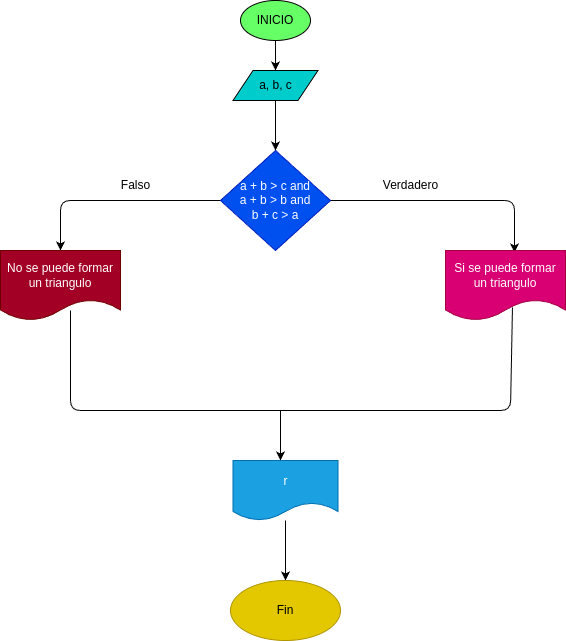

The diagram above was exported from draw.io. Its source (the exported page's mxGraphModel, read from the mxfile embedded in the PNG):
<mxGraphModel dx="1426" dy="461" grid="1" gridSize="10" guides="1" tooltips="1" connect="1" arrows="1" fold="1" page="1" pageScale="1" pageWidth="850" pageHeight="1100" math="0" shadow="0">
  <root>
    <mxCell id="0" />
    <mxCell id="1" parent="0" />
    <mxCell id="4" value="" style="edgeStyle=none;html=1;" parent="1" source="2" target="3" edge="1">
      <mxGeometry relative="1" as="geometry" />
    </mxCell>
    <mxCell id="2" value="INICIO" style="ellipse;whiteSpace=wrap;html=1;fillColor=#66FF66;" parent="1" vertex="1">
      <mxGeometry x="220" y="10" width="70" height="40" as="geometry" />
    </mxCell>
    <mxCell id="8" style="edgeStyle=none;html=1;" edge="1" parent="1" source="3" target="5">
      <mxGeometry relative="1" as="geometry" />
    </mxCell>
    <mxCell id="3" value="a, b, c" style="shape=parallelogram;perimeter=parallelogramPerimeter;whiteSpace=wrap;html=1;fixedSize=1;fillColor=#00CCCC;" parent="1" vertex="1">
      <mxGeometry x="212.5" y="80" width="85" height="30" as="geometry" />
    </mxCell>
    <mxCell id="10" style="edgeStyle=none;html=1;entryX=0.575;entryY=0.029;entryDx=0;entryDy=0;entryPerimeter=0;" edge="1" parent="1" source="5" target="9">
      <mxGeometry relative="1" as="geometry">
        <Array as="points">
          <mxPoint x="494" y="210" />
        </Array>
      </mxGeometry>
    </mxCell>
    <mxCell id="13" style="edgeStyle=none;html=1;entryX=0.5;entryY=0;entryDx=0;entryDy=0;" edge="1" parent="1" source="5" target="12">
      <mxGeometry relative="1" as="geometry">
        <Array as="points">
          <mxPoint x="40" y="210" />
        </Array>
      </mxGeometry>
    </mxCell>
    <mxCell id="5" value="a + b &amp;gt; c and&lt;br&gt;a + b &amp;gt; b and&lt;br&gt;b + c &amp;gt; a" style="rhombus;whiteSpace=wrap;html=1;fillColor=#0050ef;fontColor=#ffffff;strokeColor=#001DBC;" vertex="1" parent="1">
      <mxGeometry x="200" y="160" width="110" height="100" as="geometry" />
    </mxCell>
    <mxCell id="9" value="Si se puede formar un triangulo" style="shape=document;whiteSpace=wrap;html=1;boundedLbl=1;fillColor=#d80073;fontColor=#ffffff;strokeColor=#A50040;" vertex="1" parent="1">
      <mxGeometry x="425" y="260" width="120" height="70" as="geometry" />
    </mxCell>
    <mxCell id="11" value="Verdadero" style="text;html=1;align=center;verticalAlign=middle;resizable=0;points=[];autosize=1;strokeColor=none;fillColor=none;" vertex="1" parent="1">
      <mxGeometry x="350" y="180" width="80" height="30" as="geometry" />
    </mxCell>
    <mxCell id="12" value="No se puede formar un triangulo" style="shape=document;whiteSpace=wrap;html=1;boundedLbl=1;fillColor=#a20025;fontColor=#ffffff;strokeColor=#6F0000;" vertex="1" parent="1">
      <mxGeometry x="-20" y="260" width="120" height="70" as="geometry" />
    </mxCell>
    <mxCell id="14" value="Falso" style="text;html=1;align=center;verticalAlign=middle;resizable=0;points=[];autosize=1;strokeColor=none;fillColor=none;" vertex="1" parent="1">
      <mxGeometry x="90" y="180" width="50" height="30" as="geometry" />
    </mxCell>
    <mxCell id="15" value="" style="endArrow=none;html=1;exitX=0.583;exitY=0.857;exitDx=0;exitDy=0;exitPerimeter=0;entryX=0.558;entryY=0.814;entryDx=0;entryDy=0;entryPerimeter=0;" edge="1" parent="1" source="12" target="9">
      <mxGeometry width="50" height="50" relative="1" as="geometry">
        <mxPoint x="240" y="450" as="sourcePoint" />
        <mxPoint x="290" y="400" as="targetPoint" />
        <Array as="points">
          <mxPoint x="50" y="420" />
          <mxPoint x="260" y="420" />
          <mxPoint x="490" y="420" />
        </Array>
      </mxGeometry>
    </mxCell>
    <mxCell id="16" value="" style="endArrow=classic;html=1;" edge="1" parent="1">
      <mxGeometry width="50" height="50" relative="1" as="geometry">
        <mxPoint x="260" y="420" as="sourcePoint" />
        <mxPoint x="260" y="470" as="targetPoint" />
      </mxGeometry>
    </mxCell>
    <mxCell id="20" style="edgeStyle=none;html=1;entryX=0.5;entryY=0;entryDx=0;entryDy=0;" edge="1" parent="1" source="17" target="19">
      <mxGeometry relative="1" as="geometry" />
    </mxCell>
    <mxCell id="17" value="r" style="shape=document;whiteSpace=wrap;html=1;boundedLbl=1;fillColor=#1ba1e2;fontColor=#ffffff;strokeColor=#006EAF;" vertex="1" parent="1">
      <mxGeometry x="212.5" y="470" width="105" height="60" as="geometry" />
    </mxCell>
    <mxCell id="19" value="Fin" style="ellipse;whiteSpace=wrap;html=1;fillColor=#e3c800;fontColor=#000000;strokeColor=#B09500;" vertex="1" parent="1">
      <mxGeometry x="210" y="590" width="110" height="60" as="geometry" />
    </mxCell>
  </root>
</mxGraphModel>